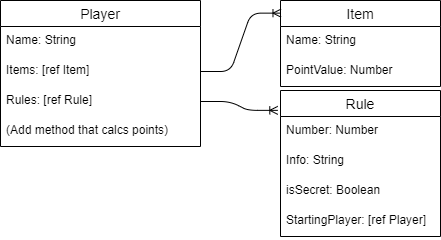

The diagram above was exported from draw.io. Its source (the exported page's mxGraphModel, read from the mxfile embedded in the PNG):
<mxGraphModel dx="1182" dy="675" grid="1" gridSize="10" guides="1" tooltips="1" connect="1" arrows="1" fold="1" page="1" pageScale="1" pageWidth="850" pageHeight="1100" math="0" shadow="0" extFonts="Permanent Marker^https://fonts.googleapis.com/css?family=Permanent+Marker">
  <root>
    <mxCell id="0" />
    <mxCell id="1" parent="0" />
    <mxCell id="roOUJjQsHiWwuef9JnNN-1" value="Player" style="swimlane;fontStyle=0;childLayout=stackLayout;horizontal=1;startSize=26;horizontalStack=0;resizeParent=1;resizeParentMax=0;resizeLast=0;collapsible=1;marginBottom=0;align=center;fontSize=14;" parent="1" vertex="1">
      <mxGeometry x="40" y="80" width="200" height="146" as="geometry" />
    </mxCell>
    <mxCell id="roOUJjQsHiWwuef9JnNN-2" value="Name: String" style="text;strokeColor=none;fillColor=none;spacingLeft=4;spacingRight=4;overflow=hidden;rotatable=0;points=[[0,0.5],[1,0.5]];portConstraint=eastwest;fontSize=12;" parent="roOUJjQsHiWwuef9JnNN-1" vertex="1">
      <mxGeometry y="26" width="200" height="30" as="geometry" />
    </mxCell>
    <mxCell id="roOUJjQsHiWwuef9JnNN-4" value="Items: [ref Item]" style="text;strokeColor=none;fillColor=none;spacingLeft=4;spacingRight=4;overflow=hidden;rotatable=0;points=[[0,0.5],[1,0.5]];portConstraint=eastwest;fontSize=12;" parent="roOUJjQsHiWwuef9JnNN-1" vertex="1">
      <mxGeometry y="56" width="200" height="30" as="geometry" />
    </mxCell>
    <mxCell id="roOUJjQsHiWwuef9JnNN-5" value="Rules: [ref Rule]" style="text;strokeColor=none;fillColor=none;spacingLeft=4;spacingRight=4;overflow=hidden;rotatable=0;points=[[0,0.5],[1,0.5]];portConstraint=eastwest;fontSize=12;" parent="roOUJjQsHiWwuef9JnNN-1" vertex="1">
      <mxGeometry y="86" width="200" height="30" as="geometry" />
    </mxCell>
    <mxCell id="2" value="(Add method that calcs points)" style="text;strokeColor=none;fillColor=none;spacingLeft=4;spacingRight=4;overflow=hidden;rotatable=0;points=[[0,0.5],[1,0.5]];portConstraint=eastwest;fontSize=12;" parent="roOUJjQsHiWwuef9JnNN-1" vertex="1">
      <mxGeometry y="116" width="200" height="30" as="geometry" />
    </mxCell>
    <mxCell id="roOUJjQsHiWwuef9JnNN-6" value="Item" style="swimlane;fontStyle=0;childLayout=stackLayout;horizontal=1;startSize=26;horizontalStack=0;resizeParent=1;resizeParentMax=0;resizeLast=0;collapsible=1;marginBottom=0;align=center;fontSize=14;" parent="1" vertex="1">
      <mxGeometry x="320" y="80" width="160" height="86" as="geometry" />
    </mxCell>
    <mxCell id="roOUJjQsHiWwuef9JnNN-7" value="Name: String" style="text;strokeColor=none;fillColor=none;spacingLeft=4;spacingRight=4;overflow=hidden;rotatable=0;points=[[0,0.5],[1,0.5]];portConstraint=eastwest;fontSize=12;" parent="roOUJjQsHiWwuef9JnNN-6" vertex="1">
      <mxGeometry y="26" width="160" height="30" as="geometry" />
    </mxCell>
    <mxCell id="roOUJjQsHiWwuef9JnNN-8" value="PointValue: Number" style="text;strokeColor=none;fillColor=none;spacingLeft=4;spacingRight=4;overflow=hidden;rotatable=0;points=[[0,0.5],[1,0.5]];portConstraint=eastwest;fontSize=12;" parent="roOUJjQsHiWwuef9JnNN-6" vertex="1">
      <mxGeometry y="56" width="160" height="30" as="geometry" />
    </mxCell>
    <mxCell id="roOUJjQsHiWwuef9JnNN-10" value="Rule" style="swimlane;fontStyle=0;childLayout=stackLayout;horizontal=1;startSize=26;horizontalStack=0;resizeParent=1;resizeParentMax=0;resizeLast=0;collapsible=1;marginBottom=0;align=center;fontSize=14;" parent="1" vertex="1">
      <mxGeometry x="320" y="170" width="160" height="146" as="geometry" />
    </mxCell>
    <mxCell id="roOUJjQsHiWwuef9JnNN-11" value="Number: Number" style="text;strokeColor=none;fillColor=none;spacingLeft=4;spacingRight=4;overflow=hidden;rotatable=0;points=[[0,0.5],[1,0.5]];portConstraint=eastwest;fontSize=12;" parent="roOUJjQsHiWwuef9JnNN-10" vertex="1">
      <mxGeometry y="26" width="160" height="30" as="geometry" />
    </mxCell>
    <mxCell id="roOUJjQsHiWwuef9JnNN-12" value="Info: String" style="text;strokeColor=none;fillColor=none;spacingLeft=4;spacingRight=4;overflow=hidden;rotatable=0;points=[[0,0.5],[1,0.5]];portConstraint=eastwest;fontSize=12;" parent="roOUJjQsHiWwuef9JnNN-10" vertex="1">
      <mxGeometry y="56" width="160" height="30" as="geometry" />
    </mxCell>
    <mxCell id="roOUJjQsHiWwuef9JnNN-13" value="isSecret: Boolean" style="text;strokeColor=none;fillColor=none;spacingLeft=4;spacingRight=4;overflow=hidden;rotatable=0;points=[[0,0.5],[1,0.5]];portConstraint=eastwest;fontSize=12;" parent="roOUJjQsHiWwuef9JnNN-10" vertex="1">
      <mxGeometry y="86" width="160" height="30" as="geometry" />
    </mxCell>
    <mxCell id="roOUJjQsHiWwuef9JnNN-21" value="StartingPlayer: [ref Player]" style="text;strokeColor=none;fillColor=none;spacingLeft=4;spacingRight=4;overflow=hidden;rotatable=0;points=[[0,0.5],[1,0.5]];portConstraint=eastwest;fontSize=12;" parent="roOUJjQsHiWwuef9JnNN-10" vertex="1">
      <mxGeometry y="116" width="160" height="30" as="geometry" />
    </mxCell>
    <mxCell id="roOUJjQsHiWwuef9JnNN-14" value="" style="edgeStyle=entityRelationEdgeStyle;fontSize=12;html=1;endArrow=ERoneToMany;exitX=1;exitY=0.5;exitDx=0;exitDy=0;entryX=0.003;entryY=0.147;entryDx=0;entryDy=0;entryPerimeter=0;" parent="1" source="roOUJjQsHiWwuef9JnNN-4" target="roOUJjQsHiWwuef9JnNN-6" edge="1">
      <mxGeometry width="100" height="100" relative="1" as="geometry">
        <mxPoint x="270" y="380" as="sourcePoint" />
        <mxPoint x="370" y="280" as="targetPoint" />
      </mxGeometry>
    </mxCell>
    <mxCell id="roOUJjQsHiWwuef9JnNN-15" value="" style="edgeStyle=entityRelationEdgeStyle;fontSize=12;html=1;endArrow=ERoneToMany;exitX=1;exitY=0.5;exitDx=0;exitDy=0;entryX=-0.017;entryY=0.136;entryDx=0;entryDy=0;entryPerimeter=0;" parent="1" source="roOUJjQsHiWwuef9JnNN-5" target="roOUJjQsHiWwuef9JnNN-10" edge="1">
      <mxGeometry width="100" height="100" relative="1" as="geometry">
        <mxPoint x="290" y="380" as="sourcePoint" />
        <mxPoint x="390" y="280" as="targetPoint" />
      </mxGeometry>
    </mxCell>
  </root>
</mxGraphModel>